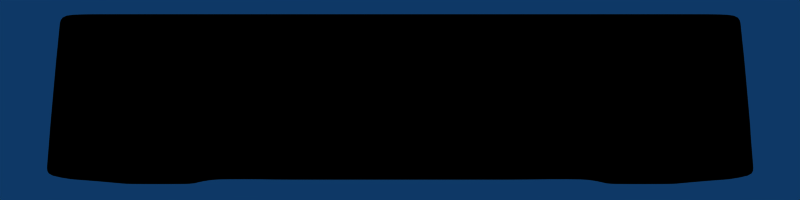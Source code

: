 # Source: board.blend  (saved by Blender 2.49.2; exported with 4.5.12 LTS)
import bpy
from mathutils import Matrix  # noqa: F401  (used for matrix-valued properties, if any)

bpy.ops.wm.read_factory_settings(use_empty=True)
scene = bpy.context.scene
scene.name = 'Scene'

# ---- collections
col_collection_1 = bpy.data.collections.new('Collection 1'); scene.collection.children.link(col_collection_1)

# ---- materials (node trees are filled in below, after node groups)
mat_material = bpy.data.materials.new('Material')
mat_material.alpha_threshold = 0.0
mat_material.diffuse_color = (0.0, 0.0, 0.0, 1.0)
mat_material.roughness = 0.5
mat_material.line_color = (0.0, 0.0, 0.0, 1.0)

# ---- material node trees

# ---- world
world_world = bpy.data.worlds.new('World'); scene.world = world_world
world_world.color = (0.05656, 0.2208, 0.4)
world_world.use_sun_shadow = False
world_world.sun_shadow_jitter_overblur = 0.0
world_world.cycles.sampling_method = 'MANUAL'
world_world.cycles.sample_map_resolution = 256

# ---- cameras
cam_camera_001 = bpy.data.cameras.new('Camera.001')
cam_camera_001.passepartout_alpha = 0.2
cam_camera_001.clip_end = 100.0
cam_camera_001.lens = 35.0
cam_camera_001.show_passepartout = False
cam_camera_001.show_safe_areas = True
cam_camera_001.dof.focus_distance = 0.0
cam_camera_001.dof.aperture_fstop = 128.0

# ---- lights
light_spot_001 = bpy.data.lights.new('Spot.001', 'AREA')
light_spot_001.transmission_factor = 0.0
light_spot_001.cutoff_distance = 30.0
light_spot_001.energy = 3.913
light_spot_001.shadow_buffer_clip_start = 1.001
light_spot_001.shadow_soft_size = 1.0
light_spot_001.shadow_maximum_resolution = 0.006
light_spot_001.use_absolute_resolution = True
light_spot_001.size = 1.0
light_spot_001.size_y = 1.0
light_spot_001.cycles.use_multiple_importance_sampling = False
light_spot = bpy.data.lights.new('Spot', 'SPOT')
light_spot.transmission_factor = 0.0
light_spot.cutoff_distance = 30.0
light_spot.energy = 139.6
light_spot.shadow_buffer_clip_start = 1.001
light_spot.shadow_soft_size = 1.0
light_spot.shadow_maximum_resolution = 0.006
light_spot.use_absolute_resolution = True
light_spot.spot_size = 1.309
light_spot.cycles.use_multiple_importance_sampling = False

# ---- meshes
me_cube = bpy.data.meshes.new('Cube')
me_cube.from_pydata([(1.0, -0.8534, -1.196), (-1.0, -0.8534, -1.196), (1.0, 0.8534, -1.196), (-1.0, 0.8534, -1.196), (1.0, 0.3534, -1.196), (1.0, -0.3534, -1.196), (0.5, 0.8534, -1.196), (-0.5, 0.8534, -1.196), (0.5, -0.8534, -1.196), (-0.5, -0.8534, -1.196), (-1.0, -0.3534, -1.196), (-1.0, 0.3534, -1.196), (-0.6614, 0.4675, -0.4462), (0.6614, 0.4675, -0.4462), (-0.6614, -0.4675, -0.4462), (0.6613, -0.4675, -0.4462), (0.6375, -0.3534, 4.495), (-0.6375, -0.3534, 4.495), (0.6375, 0.3534, 4.495), (-0.6375, 0.3534, 4.495), (-0.8625, 0.3534, 4.495), (-0.8625, -0.3534, 4.495), (-0.6375, -0.8534, 4.495), (0.6375, -0.8534, 4.495), (-0.6375, 0.8534, 4.495), (0.6375, 0.8534, 4.495), (0.8625, -0.3534, 4.495), (0.8625, 0.3534, 4.495), (-0.8625, 0.8534, 4.495), (0.8625, 0.8534, 4.495), (-0.8625, -0.8534, 4.495), (0.8625, -0.8534, 4.495), (0.6613, -0.4675, -2.252), (-0.6614, -0.4675, -2.252), (0.6614, 0.4675, -2.252), (-0.6614, 0.4675, -2.252), (-1.0, 0.3534, -4.069), (-1.0, -0.3534, -4.069), (-0.5, -0.8534, -4.069), (0.5, -0.8534, -4.069), (-0.5, 0.8534, -4.069), (0.5, 0.8534, -4.069), (1.0, -0.3534, -4.069), (1.0, 0.3534, -4.069), (-1.0, 0.8534, -4.069), (1.0, 0.8534, -4.069), (-1.0, -0.8534, -4.069), (1.0, -0.8534, -4.069), (1.0, 0.6034, -1.196), (1.0, -0.6034, -1.196), (0.75, 0.8534, -0.0447), (-0.75, 0.8534, -0.0447), (0.75, -0.8534, -0.0447), (-0.75, -0.8534, -0.0447), (-1.0, -0.6034, -1.196), (-1.0, 0.6034, -1.196), (-0.8307, 0.4104, -0.3648), (-0.5807, 0.6604, -0.7817), (0.5807, 0.6604, -0.7817), (0.8307, 0.4104, -0.3648), (-0.8307, -0.4104, -0.3648), (-0.5807, -0.6604, -0.7817), (0.8307, -0.4104, -0.3648), (0.5807, -0.6604, -0.7817), (0.5687, -0.8534, 0.9409), (0.6375, -0.6034, 4.495), (0.6494, -0.4104, 2.39), (0.75, -0.3534, 4.495), (0.9312, -0.3534, 0.9409), (-0.6494, -0.4104, 2.39), (-0.6375, -0.6034, 4.495), (-0.5688, -0.8534, 0.9409), (-0.9313, -0.3534, 0.9409), (-0.75, -0.3534, 4.495), (0.9313, 0.3534, 0.9409), (0.75, 0.3534, 4.495), (0.6494, 0.4104, 2.39), (0.6375, 0.6034, 4.495), (0.5688, 0.8534, 0.9409), (-0.5688, 0.8534, 0.9409), (-0.6375, 0.6034, 4.495), (-0.6494, 0.4104, 2.39), (-0.75, 0.3534, 4.495), (-0.9313, 0.3534, 0.9409), (-0.8625, 0.6034, 4.495), (-0.9313, 0.8534, 0.9409), (-0.9313, -0.8534, 0.9409), (-0.8625, -0.6034, 4.495), (-0.75, -0.8534, 4.495), (0.9312, -0.8534, 0.9409), (0.75, -0.8534, 4.495), (-0.75, 0.8534, 4.495), (0.75, 0.8534, 4.495), (0.9313, 0.8534, 0.9409), (0.8625, -0.6034, 4.495), (0.8625, 0.6034, 4.495), (1.788e-07, 0.8534, -1.196), (-5.96e-07, -0.8534, -1.196), (1.0, -2.384e-07, -1.196), (-1.0, 5.066e-07, -1.196), (-1.0, -0.3534, -2.633), (-1.0, 5.066e-07, -4.069), (-1.0, 0.3534, -2.633), (1.0, 0.3534, -2.633), (1.0, -2.086e-07, -4.069), (1.0, -0.3534, -2.633), (0.5, -0.8534, -2.633), (-5.96e-07, -0.8534, -4.069), (-0.5, -0.8534, -2.633), (-0.5, 0.8534, -2.633), (1.788e-07, 0.8534, -4.069), (0.5, 0.8534, -2.633), (-1.0, 0.8534, -2.633), (-1.0, 0.6034, -4.069), (-1.0, -0.6034, -4.069), (-1.0, -0.8534, -2.633), (-0.75, -0.8534, -4.069), (0.75, -0.8534, -4.069), (1.0, -0.8534, -2.633), (-0.75, 0.8534, -4.069), (1.0, 0.8534, -2.633), (0.75, 0.8534, -4.069), (1.0, -0.6034, -4.069), (1.0, 0.6034, -4.069), (-0.5807, 0.6604, -3.161), (-0.905, 0.4104, -4.258), (-0.905, -0.4104, -4.258), (-0.5807, -0.6604, -3.161), (5.96e-08, 0.4675, -2.252), (0.5807, 0.6604, -3.161), (0.9226, 0.4104, -4.258), (0.5807, -0.6604, -3.161), (-4.172e-07, -0.4675, -2.252), (0.9226, -0.4104, -4.258), (-0.6614, 3.576e-07, -2.252), (0.6614, -8.941e-08, -2.252), (0.6091, -0.6319, 2.189), (0.7903, -0.3819, 1.864), (-0.6091, -0.6319, 2.189), (-0.7903, -0.3819, 1.864), (0.7903, 0.3819, 1.864), (0.6091, 0.6319, 2.189), (-0.6091, 0.6319, 2.189), (-0.7903, 0.3819, 1.864), (-0.9313, 0.6034, 0.9409), (-0.9313, -0.6034, 0.9409), (-0.75, -0.8534, 2.582), (0.75, -0.8534, 2.582), (-0.75, 0.8534, 2.582), (0.75, 0.8534, 2.582), (0.9312, -0.6034, 0.9409), (0.9313, 0.6034, 0.9409), (-0.75, 0.6034, 4.495), (0.75, 0.6034, 4.495), (-0.75, -0.6034, 4.495), (0.75, -0.6034, 4.495), (-1.0, 5.066e-07, -2.633), (1.0, -2.235e-07, -2.633), (-5.96e-07, -0.8534, -2.633), (1.788e-07, 0.8534, -2.633), (-1.0, 0.6034, -2.633), (-1.0, -0.6034, -2.633), (-0.75, -0.8534, -2.62), (0.75, -0.8534, -2.62), (-0.75, 0.8534, -2.62), (0.75, 0.8534, -2.62), (1.0, -0.6034, -2.633), (1.0, 0.6034, -2.633), (-0.8606, 0.6319, -4.712), (-0.8606, -0.6319, -4.712), (1.192e-07, 0.6604, -3.161), (0.8782, 0.6319, -4.712), (-4.768e-07, -0.6604, -3.161), (0.7903, -0.6319, -3.615), (-1.788e-07, 1.341e-07, -2.252), (0.9226, -1.565e-07, -4.258), (-0.905, 4.098e-07, -4.258)], [], [(63, 8, 64, 136), (15, 63, 136, 66), (136, 64, 23, 65), (66, 136, 65, 16), (62, 15, 66, 137), (5, 62, 137, 68), (137, 66, 16, 67), (68, 137, 67, 26), (61, 14, 69, 138), (9, 61, 138, 71), (138, 69, 17, 70), (71, 138, 70, 22), (60, 10, 72, 139), (14, 60, 139, 69), (139, 72, 21, 73), (69, 139, 73, 17), (59, 4, 74, 140), (13, 59, 140, 76), (140, 74, 27, 75), (76, 140, 75, 18), (58, 13, 76, 141), (6, 58, 141, 78), (141, 76, 18, 77), (78, 141, 77, 25), (57, 7, 79, 142), (12, 57, 142, 81), (142, 79, 24, 80), (81, 142, 80, 19), (56, 12, 81, 143), (11, 56, 143, 83), (143, 81, 19, 82), (83, 143, 82, 20), (55, 11, 83, 144), (3, 55, 144, 85), (144, 83, 20, 84), (85, 144, 84, 28), (54, 1, 86, 145), (10, 54, 145, 72), (145, 86, 30, 87), (72, 145, 87, 21), (53, 9, 71, 146), (1, 53, 146, 86), (146, 71, 22, 88), (86, 146, 88, 30), (52, 0, 89, 147), (8, 52, 147, 64), (147, 89, 31, 90), (64, 147, 90, 23), (51, 3, 85, 148), (7, 51, 148, 79), (148, 85, 28, 91), (79, 148, 91, 24), (50, 6, 78, 149), (2, 50, 149, 93), (149, 78, 25, 92), (93, 149, 92, 29), (49, 5, 68, 150), (0, 49, 150, 89), (150, 68, 26, 94), (89, 150, 94, 31), (48, 2, 93, 151), (4, 48, 151, 74), (151, 93, 29, 95), (74, 151, 95, 27), (91, 28, 84, 152), (24, 91, 152, 80), (152, 84, 20, 82), (80, 152, 82, 19), (92, 25, 77, 153), (29, 92, 153, 95), (153, 77, 18, 75), (95, 153, 75, 27), (73, 21, 87, 154), (17, 73, 154, 70), (154, 87, 30, 88), (70, 154, 88, 22), (67, 16, 65, 155), (26, 67, 155, 94), (155, 65, 23, 90), (94, 155, 90, 31), (102, 36, 101, 156), (11, 102, 156, 99), (156, 101, 37, 100), (99, 156, 100, 10), (105, 42, 104, 157), (5, 105, 157, 98), (157, 104, 43, 103), (98, 157, 103, 4), (108, 38, 107, 158), (9, 108, 158, 97), (158, 107, 39, 106), (97, 158, 106, 8), (111, 41, 110, 159), (6, 111, 159, 96), (159, 110, 40, 109), (96, 159, 109, 7), (55, 3, 112, 160), (11, 55, 160, 102), (160, 112, 44, 113), (102, 160, 113, 36), (54, 10, 100, 161), (1, 54, 161, 115), (161, 100, 37, 114), (115, 161, 114, 46), (53, 1, 115, 162), (9, 53, 162, 108), (162, 115, 46, 116), (108, 162, 116, 38), (52, 8, 106, 163), (0, 52, 163, 118), (163, 106, 39, 117), (118, 163, 117, 47), (51, 7, 109, 164), (3, 51, 164, 112), (164, 109, 40, 119), (112, 164, 119, 44), (50, 2, 120, 165), (6, 50, 165, 111), (165, 120, 45, 121), (111, 165, 121, 41), (49, 0, 118, 166), (5, 49, 166, 105), (166, 118, 47, 122), (105, 166, 122, 42), (48, 4, 103, 167), (2, 48, 167, 120), (167, 103, 43, 123), (120, 167, 123, 45), (119, 40, 124, 168), (44, 119, 168, 113), (168, 124, 35, 125), (113, 168, 125, 36), (114, 37, 126, 169), (46, 114, 169, 116), (169, 126, 33, 127), (116, 169, 127, 38), (129, 34, 128, 170), (41, 129, 170, 110), (170, 128, 35, 124), (110, 170, 124, 40), (123, 43, 130, 171), (45, 123, 171, 121), (171, 130, 34, 129), (121, 171, 129, 41), (107, 38, 127, 172), (39, 107, 172, 131), (172, 127, 33, 132), (131, 172, 132, 32), (117, 39, 131, 173), (47, 117, 173, 122), (173, 131, 32, 133), (122, 173, 133, 42), (128, 34, 135, 174), (35, 128, 174, 134), (174, 135, 32, 132), (134, 174, 132, 33), (104, 42, 133, 175), (43, 104, 175, 130), (175, 133, 32, 135), (130, 175, 135, 34), (101, 36, 125, 176), (37, 101, 176, 126), (176, 125, 35, 134), (126, 176, 134, 33)])
me_cube.polygons.foreach_set('use_smooth', [True] * 164)
_k = {(2, 48): 0.36863, (4, 48): 0.36863, (0, 49): 0.36863, (5, 49): 0.36863, (2, 50): 0.36863, (6, 50): 0.36863, (3, 51): 0.36863, (7, 51): 0.36863, (0, 52): 0.36863, (8, 52): 0.36863, (1, 53): 0.36863, (9, 53): 0.36863, (1, 54): 0.36863, (10, 54): 0.36863, (3, 55): 0.36863, (11, 55): 0.36863, (11, 56): 0.36863, (12, 56): 0.36863, (7, 57): 0.36863, (12, 57): 0.36863, (6, 58): 0.36863, (13, 58): 0.36863, (4, 59): 0.36863, (13, 59): 0.36863, (10, 60): 0.36863, (14, 60): 0.36863, (9, 61): 0.36863, (14, 61): 0.36863, (5, 62): 0.36863, (15, 62): 0.36863, (8, 63): 0.36863, (15, 63): 0.36863, (8, 64): 0.36863, (23, 64): 0.36863, (16, 65): 0.36863, (23, 65): 0.36863, (15, 66): 0.36863, (16, 66): 0.36863, (16, 67): 0.36863, (26, 67): 0.36863, (5, 68): 0.36863, (26, 68): 0.36863, (14, 69): 0.36863, (17, 69): 0.36863, (17, 70): 0.36863, (22, 70): 0.36863, (9, 71): 0.36863, (22, 71): 0.36863, (10, 72): 0.36863, (21, 72): 0.36863, (17, 73): 0.36863, (21, 73): 0.36863, (4, 74): 0.36863, (27, 74): 0.36863, (18, 75): 0.36863, (27, 75): 0.36863, (13, 76): 0.36863, (18, 76): 0.36863, (18, 77): 0.36863, (25, 77): 0.36863, (6, 78): 0.36863, (25, 78): 0.36863, (7, 79): 0.36863, (24, 79): 0.36863, (19, 80): 0.36863, (24, 80): 0.36863, (12, 81): 0.36863, (19, 81): 0.36863, (19, 82): 0.36863, (20, 82): 0.36863, (11, 83): 0.36863, (20, 83): 0.36863, (20, 84): 0.36863, (28, 84): 0.36863, (3, 85): 0.36863, (28, 85): 0.36863, (1, 86): 0.36863, (30, 86): 0.36863, (21, 87): 0.36863, (30, 87): 0.36863, (22, 88): 0.36863, (30, 88): 0.36863, (0, 89): 0.36863, (31, 89): 0.36863, (23, 90): 0.36863, (31, 90): 0.36863, (24, 91): 0.36863, (28, 91): 0.36863, (25, 92): 0.36863, (29, 92): 0.36863, (2, 93): 0.36863, (29, 93): 0.36863, (26, 94): 0.36863, (31, 94): 0.36863, (27, 95): 0.36863, (29, 95): 0.36863, (6, 96): 0.36863, (7, 96): 0.36863, (8, 97): 0.36863, (9, 97): 0.36863, (4, 98): 0.36863, (5, 98): 0.36863, (10, 99): 0.36863, (11, 99): 0.36863, (10, 100): 0.36863, (37, 100): 0.36863, (36, 101): 0.36863, (37, 101): 0.36863, (11, 102): 0.36863, (36, 102): 0.36863, (4, 103): 0.36863, (43, 103): 0.36863, (42, 104): 0.36863, (43, 104): 0.36863, (5, 105): 0.36863, (42, 105): 0.36863, (8, 106): 0.36863, (39, 106): 0.36863, (38, 107): 0.36863, (39, 107): 0.36863, (9, 108): 0.36863, (38, 108): 0.36863, (7, 109): 0.36863, (40, 109): 0.36863, (40, 110): 0.36863, (41, 110): 0.36863, (6, 111): 0.36863, (41, 111): 0.36863, (3, 112): 0.36863, (44, 112): 0.36863, (36, 113): 0.36863, (44, 113): 0.36863, (37, 114): 0.36863, (46, 114): 0.36863, (1, 115): 0.36863, (46, 115): 0.36863, (38, 116): 0.36863, (46, 116): 0.36863, (39, 117): 0.36863, (47, 117): 0.36863, (0, 118): 0.36863, (47, 118): 0.36863, (40, 119): 0.36863, (44, 119): 0.36863, (2, 120): 0.36863, (45, 120): 0.36863, (41, 121): 0.36863, (45, 121): 0.36863, (42, 122): 0.36863, (47, 122): 0.36863, (43, 123): 0.36863, (45, 123): 0.36863, (35, 124): 0.36863, (40, 124): 0.36863, (35, 125): 0.36863, (36, 125): 0.36863, (33, 126): 0.36863, (37, 126): 0.36863, (33, 127): 0.36863, (38, 127): 0.36863, (34, 128): 0.36863, (35, 128): 0.36863, (34, 129): 0.36863, (41, 129): 0.36863, (34, 130): 0.36863, (43, 130): 0.36863, (32, 131): 0.36863, (39, 131): 0.36863, (32, 132): 0.36863, (33, 132): 0.36863, (32, 133): 0.36863, (42, 133): 0.36863, (33, 134): 0.36863, (35, 134): 0.36863, (32, 135): 0.36863, (34, 135): 0.36863, (125, 168): 1.0, (126, 169): 1.0, (130, 171): 1.0, (133, 175): 1.0, (130, 175): 1.0, (125, 176): 1.0, (126, 176): 1.0}
me_cube.attributes.new('crease_edge', 'FLOAT', 'EDGE').data.foreach_set('value', [_k.get((min(e.vertices), max(e.vertices)), 0.0) for e in me_cube.edges])
_uv = me_cube.uv_layers.new(name='UVTex')
_uv.uv.foreach_set('vector', [0.7903, 0.1131, 0.75, 2.324e-07, 0.7844, 2.324e-07, 0.8045, 0.1298, 0.8307, 0.2261, 0.7903, 0.1131, 0.8045, 0.1298, 0.8247, 0.2595, 0.8045, 0.1298, 0.7844, 2.324e-07, 0.8187, 1.86e-07, 0.8187, 0.1465, 0.8247, 0.2595, 0.8045, 0.1298, 0.8187, 0.1465, 0.8187, 0.2929, 0.9153, 0.2595, 0.8307, 0.2261, 0.8247, 0.2595, 0.8952, 0.2762, 1.0, 0.2929, 0.9153, 0.2595, 0.8952, 0.2762, 0.9656, 0.2929, 0.8952, 0.2762, 0.8247, 0.2595, 0.8187, 0.2929, 0.875, 0.2929, 0.9656, 0.2929, 0.8952, 0.2762, 0.875, 0.2929, 0.9312, 0.2929, 0.2097, 0.1131, 0.1693, 0.2261, 0.1753, 0.2595, 0.1955, 0.1298, 0.25, 6.044e-07, 0.2097, 0.1131, 0.1955, 0.1298, 0.2156, 6.044e-07, 0.1955, 0.1298, 0.1753, 0.2595, 0.1813, 0.2929, 0.1813, 0.1465, 0.2156, 6.044e-07, 0.1955, 0.1298, 0.1813, 0.1465, 0.1812, 5.579e-07, 0.08466, 0.2595, 1.277e-07, 0.2929, 0.03438, 0.2929, 0.1048, 0.2762, 0.1693, 0.2261, 0.08466, 0.2595, 0.1048, 0.2762, 0.1753, 0.2595, 0.1048, 0.2762, 0.03438, 0.2929, 0.06875, 0.2929, 0.125, 0.2929, 0.1753, 0.2595, 0.1048, 0.2762, 0.125, 0.2929, 0.1813, 0.2929, 0.9153, 0.7405, 1.0, 0.7071, 0.9656, 0.7071, 0.8952, 0.7238, 0.8307, 0.7739, 0.9153, 0.7405, 0.8952, 0.7238, 0.8247, 0.7405, 0.8952, 0.7238, 0.9656, 0.7071, 0.9312, 0.7071, 0.875, 0.7071, 0.8247, 0.7405, 0.8952, 0.7238, 0.875, 0.7071, 0.8187, 0.7071, 0.7903, 0.8869, 0.8307, 0.7739, 0.8247, 0.7405, 0.8045, 0.8702, 0.75, 1.0, 0.7903, 0.8869, 0.8045, 0.8702, 0.7844, 1.0, 0.8045, 0.8702, 0.8247, 0.7405, 0.8187, 0.7071, 0.8187, 0.8535, 0.7844, 1.0, 0.8045, 0.8702, 0.8187, 0.8535, 0.8187, 1.0, 0.2097, 0.8869, 0.25, 1.0, 0.2156, 1.0, 0.1955, 0.8702, 0.1693, 0.7739, 0.2097, 0.8869, 0.1955, 0.8702, 0.1753, 0.7405, 0.1955, 0.8702, 0.2156, 1.0, 0.1813, 1.0, 0.1813, 0.8535, 0.1753, 0.7405, 0.1955, 0.8702, 0.1813, 0.8535, 0.1813, 0.7071, 0.08466, 0.7405, 0.1693, 0.7739, 0.1753, 0.7405, 0.1048, 0.7238, 2.553e-07, 0.7071, 0.08466, 0.7405, 0.1048, 0.7238, 0.03438, 0.7071, 0.1048, 0.7238, 0.1753, 0.7405, 0.1813, 0.7071, 0.125, 0.7071, 0.03438, 0.7071, 0.1048, 0.7238, 0.125, 0.7071, 0.06875, 0.7071, 2.553e-07, 0.8535, 2.553e-07, 0.7071, 0.03438, 0.7071, 0.03438, 0.8535, 2.553e-07, 1.0, 2.553e-07, 0.8535, 0.03438, 0.8535, 0.03438, 1.0, 0.03438, 0.8535, 0.03438, 0.7071, 0.06875, 0.7071, 0.06875, 0.8535, 0.03438, 1.0, 0.03438, 0.8535, 0.06875, 0.8535, 0.06875, 1.0, 8.51e-08, 0.1465, 0.0, 7.903e-07, 0.03438, 7.903e-07, 0.03438, 0.1465, 1.277e-07, 0.2929, 8.51e-08, 0.1465, 0.03438, 0.1465, 0.03438, 0.2929, 0.03438, 0.1465, 0.03438, 7.903e-07, 0.06875, 7.438e-07, 0.06875, 0.1465, 0.03438, 0.2929, 0.03438, 0.1465, 0.06875, 0.1465, 0.06875, 0.2929, 0.125, 7.438e-07, 0.25, 6.044e-07, 0.2156, 6.044e-07, 0.125, 6.973e-07, 0.0, 7.903e-07, 0.125, 7.438e-07, 0.125, 6.973e-07, 0.03438, 7.903e-07, 0.125, 6.973e-07, 0.2156, 6.044e-07, 0.1812, 5.579e-07, 0.125, 6.509e-07, 0.03438, 7.903e-07, 0.125, 6.973e-07, 0.125, 6.509e-07, 0.06875, 7.438e-07, 0.875, 1.395e-07, 1.0, 4.649e-08, 0.9656, 4.649e-08, 0.875, 9.298e-08, 0.75, 2.324e-07, 0.875, 1.395e-07, 0.875, 9.298e-08, 0.7844, 2.324e-07, 0.875, 9.298e-08, 0.9656, 4.649e-08, 0.9312, 0.0, 0.875, 4.649e-08, 0.7844, 2.324e-07, 0.875, 9.298e-08, 0.875, 4.649e-08, 0.8187, 1.86e-07, 0.125, 1.0, 2.553e-07, 1.0, 0.03438, 1.0, 0.125, 1.0, 0.25, 1.0, 0.125, 1.0, 0.125, 1.0, 0.2156, 1.0, 0.125, 1.0, 0.03438, 1.0, 0.06875, 1.0, 0.125, 1.0, 0.2156, 1.0, 0.125, 1.0, 0.125, 1.0, 0.1813, 1.0, 0.875, 1.0, 0.75, 1.0, 0.7844, 1.0, 0.875, 1.0, 1.0, 1.0, 0.875, 1.0, 0.875, 1.0, 0.9656, 1.0, 0.875, 1.0, 0.7844, 1.0, 0.8187, 1.0, 0.875, 1.0, 0.9656, 1.0, 0.875, 1.0, 0.875, 1.0, 0.9312, 1.0, 1.0, 0.1465, 1.0, 0.2929, 0.9656, 0.2929, 0.9656, 0.1465, 1.0, 4.649e-08, 1.0, 0.1465, 0.9656, 0.1465, 0.9656, 4.649e-08, 0.9656, 0.1465, 0.9656, 0.2929, 0.9312, 0.2929, 0.9312, 0.1465, 0.9656, 4.649e-08, 0.9656, 0.1465, 0.9312, 0.1465, 0.9312, 0.0, 1.0, 0.8535, 1.0, 1.0, 0.9656, 1.0, 0.9656, 0.8535, 1.0, 0.7071, 1.0, 0.8535, 0.9656, 0.8535, 0.9656, 0.7071, 0.9656, 0.8535, 0.9656, 1.0, 0.9312, 1.0, 0.9312, 0.8535, 0.9656, 0.7071, 0.9656, 0.8535, 0.9312, 0.8535, 0.9312, 0.7071, 0.125, 1.0, 0.06875, 1.0, 0.06875, 0.8535, 0.125, 0.8535, 0.1813, 1.0, 0.125, 1.0, 0.125, 0.8535, 0.1813, 0.8535, 0.125, 0.8535, 0.06875, 0.8535, 0.06875, 0.7071, 0.125, 0.7071, 0.1813, 0.8535, 0.125, 0.8535, 0.125, 0.7071, 0.1813, 0.7071, 0.875, 1.0, 0.8187, 1.0, 0.8187, 0.8535, 0.875, 0.8535, 0.9312, 1.0, 0.875, 1.0, 0.875, 0.8535, 0.9312, 0.8535, 0.875, 0.8535, 0.8187, 0.8535, 0.8187, 0.7071, 0.875, 0.7071, 0.9312, 0.8535, 0.875, 0.8535, 0.875, 0.7071, 0.9312, 0.7071, 0.125, 0.2929, 0.06875, 0.2929, 0.06875, 0.1465, 0.125, 0.1465, 0.1813, 0.2929, 0.125, 0.2929, 0.125, 0.1465, 0.1813, 0.1465, 0.125, 0.1465, 0.06875, 0.1465, 0.06875, 7.438e-07, 0.125, 6.509e-07, 0.1813, 0.1465, 0.125, 0.1465, 0.125, 6.509e-07, 0.1812, 5.579e-07, 0.875, 0.2929, 0.8187, 0.2929, 0.8187, 0.1465, 0.875, 0.1465, 0.9312, 0.2929, 0.875, 0.2929, 0.875, 0.1465, 0.9312, 0.1465, 0.875, 0.1465, 0.8187, 0.1465, 0.8187, 1.86e-07, 0.875, 4.649e-08, 0.9312, 0.1465, 0.875, 0.1465, 0.875, 4.649e-08, 0.9312, 0.0, 2.553e-07, 0.7071, 2.553e-07, 0.7071, 2.128e-07, 0.5, 2.128e-07, 0.5, 2.553e-07, 0.7071, 2.553e-07, 0.7071, 2.128e-07, 0.5, 2.128e-07, 0.5, 2.128e-07, 0.5, 2.128e-07, 0.5, 1.277e-07, 0.2929, 1.277e-07, 0.2929, 2.128e-07, 0.5, 2.128e-07, 0.5, 1.277e-07, 0.2929, 1.277e-07, 0.2929, 1.0, 0.2929, 1.0, 0.2929, 1.0, 0.5, 1.0, 0.5, 1.0, 0.2929, 1.0, 0.2929, 1.0, 0.5, 1.0, 0.5, 1.0, 0.5, 1.0, 0.5, 1.0, 0.7071, 1.0, 0.7071, 1.0, 0.5, 1.0, 0.5, 1.0, 0.7071, 1.0, 0.7071, 0.25, 6.044e-07, 0.25, 6.044e-07, 0.5, 4.184e-07, 0.5, 4.184e-07, 0.25, 6.044e-07, 0.25, 6.044e-07, 0.5, 4.184e-07, 0.5, 4.184e-07, 0.5, 4.184e-07, 0.5, 4.184e-07, 0.75, 2.324e-07, 0.75, 2.324e-07, 0.5, 4.184e-07, 0.5, 4.184e-07, 0.75, 2.324e-07, 0.75, 2.324e-07, 0.75, 1.0, 0.75, 1.0, 0.5, 1.0, 0.5, 1.0, 0.75, 1.0, 0.75, 1.0, 0.5, 1.0, 0.5, 1.0, 0.5, 1.0, 0.5, 1.0, 0.25, 1.0, 0.25, 1.0, 0.5, 1.0, 0.5, 1.0, 0.25, 1.0, 0.25, 1.0, 2.553e-07, 0.8535, 2.553e-07, 1.0, 2.553e-07, 1.0, 2.553e-07, 0.8535, 2.553e-07, 0.7071, 2.553e-07, 0.8535, 2.553e-07, 0.8535, 2.553e-07, 0.7071, 2.553e-07, 0.8535, 2.553e-07, 1.0, 2.553e-07, 1.0, 2.553e-07, 0.8535, 2.553e-07, 0.7071, 2.553e-07, 0.8535, 2.553e-07, 0.8535, 2.553e-07, 0.7071, 8.51e-08, 0.1465, 1.277e-07, 0.2929, 1.277e-07, 0.2929, 8.51e-08, 0.1465, 0.0, 7.903e-07, 8.51e-08, 0.1465, 8.51e-08, 0.1465, 0.0, 7.903e-07, 8.51e-08, 0.1465, 1.277e-07, 0.2929, 1.277e-07, 0.2929, 8.51e-08, 0.1465, 0.0, 7.903e-07, 8.51e-08, 0.1465, 8.51e-08, 0.1465, 0.0, 7.903e-07, 0.125, 7.438e-07, 0.0, 7.903e-07, 0.0, 7.903e-07, 0.125, 7.438e-07, 0.25, 6.044e-07, 0.125, 7.438e-07, 0.125, 7.438e-07, 0.25, 6.044e-07, 0.125, 7.438e-07, 0.0, 7.903e-07, 0.0, 7.903e-07, 0.125, 7.438e-07, 0.25, 6.044e-07, 0.125, 7.438e-07, 0.125, 7.438e-07, 0.25, 6.044e-07, 0.875, 1.395e-07, 0.75, 2.324e-07, 0.75, 2.324e-07, 0.875, 1.395e-07, 1.0, 4.649e-08, 0.875, 1.395e-07, 0.875, 1.395e-07, 1.0, 4.649e-08, 0.875, 1.395e-07, 0.75, 2.324e-07, 0.75, 2.324e-07, 0.875, 1.395e-07, 1.0, 4.649e-08, 0.875, 1.395e-07, 0.875, 1.395e-07, 1.0, 4.649e-08, 0.125, 1.0, 0.25, 1.0, 0.25, 1.0, 0.125, 1.0, 2.553e-07, 1.0, 0.125, 1.0, 0.125, 1.0, 2.553e-07, 1.0, 0.125, 1.0, 0.25, 1.0, 0.25, 1.0, 0.125, 1.0, 2.553e-07, 1.0, 0.125, 1.0, 0.125, 1.0, 2.553e-07, 1.0, 0.875, 1.0, 1.0, 1.0, 1.0, 1.0, 0.875, 1.0, 0.75, 1.0, 0.875, 1.0, 0.875, 1.0, 0.75, 1.0, 0.875, 1.0, 1.0, 1.0, 1.0, 1.0, 0.875, 1.0, 0.75, 1.0, 0.875, 1.0, 0.875, 1.0, 0.75, 1.0, 1.0, 0.1465, 1.0, 4.649e-08, 1.0, 4.649e-08, 1.0, 0.1465, 1.0, 0.2929, 1.0, 0.1465, 1.0, 0.1465, 1.0, 0.2929, 1.0, 0.1465, 1.0, 4.649e-08, 1.0, 4.649e-08, 1.0, 0.1465, 1.0, 0.2929, 1.0, 0.1465, 1.0, 0.1465, 1.0, 0.2929, 1.0, 0.8535, 1.0, 0.7071, 1.0, 0.7071, 1.0, 0.8535, 1.0, 1.0, 1.0, 0.8535, 1.0, 0.8535, 1.0, 1.0, 1.0, 0.8535, 1.0, 0.7071, 1.0, 0.7071, 1.0, 0.8535, 1.0, 1.0, 1.0, 0.8535, 1.0, 0.8535, 1.0, 1.0, 0.125, 1.0, 0.25, 1.0, 0.2097, 0.8869, 0.06969, 0.8702, 2.553e-07, 1.0, 0.125, 1.0, 0.06969, 0.8702, 2.553e-07, 0.8535, 0.06969, 0.8702, 0.2097, 0.8869, 0.1693, 0.7739, 0.0475, 0.7405, 2.553e-07, 0.8535, 0.06969, 0.8702, 0.0475, 0.7405, 2.553e-07, 0.7071, 8.51e-08, 0.1465, 1.277e-07, 0.2929, 0.0475, 0.2595, 0.06968, 0.1298, 0.0, 7.903e-07, 8.51e-08, 0.1465, 0.06968, 0.1298, 0.125, 7.438e-07, 0.06968, 0.1298, 0.0475, 0.2595, 0.1693, 0.2261, 0.2097, 0.1131, 0.125, 7.438e-07, 0.06968, 0.1298, 0.2097, 0.1131, 0.25, 6.044e-07, 0.7903, 0.8869, 0.8307, 0.7739, 0.5, 0.7739, 0.5, 0.8869, 0.75, 1.0, 0.7903, 0.8869, 0.5, 0.8869, 0.5, 1.0, 0.5, 0.8869, 0.5, 0.7739, 0.1693, 0.7739, 0.2097, 0.8869, 0.5, 1.0, 0.5, 0.8869, 0.2097, 0.8869, 0.25, 1.0, 1.0, 0.8535, 1.0, 0.7071, 0.9613, 0.7405, 0.9391, 0.8702, 1.0, 1.0, 1.0, 0.8535, 0.9391, 0.8702, 0.875, 1.0, 0.9391, 0.8702, 0.9613, 0.7405, 0.8307, 0.7739, 0.7903, 0.8869, 0.875, 1.0, 0.9391, 0.8702, 0.7903, 0.8869, 0.75, 1.0, 0.5, 4.184e-07, 0.25, 6.044e-07, 0.2097, 0.1131, 0.5, 0.1131, 0.75, 2.324e-07, 0.5, 4.184e-07, 0.5, 0.1131, 0.7903, 0.1131, 0.5, 0.1131, 0.2097, 0.1131, 0.1693, 0.2261, 0.5, 0.2261, 0.7903, 0.1131, 0.5, 0.1131, 0.5, 0.2261, 0.8307, 0.2261, 0.875, 1.395e-07, 0.75, 2.324e-07, 0.7903, 0.1131, 0.8952, 0.1298, 1.0, 4.649e-08, 0.875, 1.395e-07, 0.8952, 0.1298, 1.0, 0.1465, 0.8952, 0.1298, 0.7903, 0.1131, 0.8307, 0.2261, 0.9613, 0.2595, 1.0, 0.1465, 0.8952, 0.1298, 0.9613, 0.2595, 1.0, 0.2929, 0.5, 0.7739, 0.8307, 0.7739, 0.8307, 0.5, 0.5, 0.5, 0.1693, 0.7739, 0.5, 0.7739, 0.5, 0.5, 0.1693, 0.5, 0.5, 0.5, 0.8307, 0.5, 0.8307, 0.2261, 0.5, 0.2261, 0.1693, 0.5, 0.5, 0.5, 0.5, 0.2261, 0.1693, 0.2261, 1.0, 0.5, 1.0, 0.2929, 0.9613, 0.2595, 0.9613, 0.5, 1.0, 0.7071, 1.0, 0.5, 0.9613, 0.5, 0.9613, 0.7405, 0.9613, 0.5, 0.9613, 0.2595, 0.8307, 0.2261, 0.8307, 0.5, 0.9613, 0.7405, 0.9613, 0.5, 0.8307, 0.5, 0.8307, 0.7739, 2.128e-07, 0.5, 2.553e-07, 0.7071, 0.0475, 0.7405, 0.0475, 0.5, 1.277e-07, 0.2929, 2.128e-07, 0.5, 0.0475, 0.5, 0.0475, 0.2595, 0.0475, 0.5, 0.0475, 0.7405, 0.1693, 0.7739, 0.1693, 0.5, 0.0475, 0.2595, 0.0475, 0.5, 0.1693, 0.5, 0.1693, 0.2261])
me_cube.materials.append(mat_material)
me_cube.use_remesh_preserve_volume = False
me_cube.use_remesh_preserve_attributes = False
me_cube.use_mirror_vertex_groups = False
me_cube.update()

# ---- objects
ob_lamp_001 = bpy.data.objects.new('Lamp.001', light_spot_001)
ob_camera = bpy.data.objects.new('Camera', cam_camera_001)
ob_cube = bpy.data.objects.new('Cube', me_cube)
ob_lamp = bpy.data.objects.new('Lamp', light_spot)

# ---- transforms, parenting, visibility, modifiers, constraints
ob_lamp_001.location = (3.782, 1.591, 1.673)
ob_lamp_001.rotation_euler = (0.8985, 0.8158, 2.204)
ob_lamp_001.scale = (0.1487, 0.1487, 0.1487)
ob_lamp_001.lock_rotations_4d = False
ob_lamp_001.empty_display_type = 'ARROWS'
ob_lamp_001.color = (0.0, 0.0, 0.0, 0.0)
ob_lamp_001.lineart.crease_threshold = 0.0
ob_camera.location = (0.01576, -0.393, 5.117)
ob_camera.rotation_euler = (0.07832, -0.0, 0.0)
ob_camera.lock_rotations_4d = False
ob_camera.empty_display_type = 'ARROWS'
ob_camera.lineart.crease_threshold = 0.0
ob_cube.location = (0.01697, 0.0, 0.0)
ob_cube.rotation_euler = (-0.1191, -0.0, 0.0)
ob_cube.scale = (2.186, 0.6132, -0.06405)
ob_cube.lock_rotations_4d = False
ob_cube.empty_display_type = 'ARROWS'
ob_cube.color = (0.0, 0.0, 0.0, 1.0)
ob_cube.lineart.crease_threshold = 0.0
_m = ob_cube.modifiers.new('Subsurf', 'SUBSURF')
_m.uv_smooth = 'PRESERVE_CORNERS'
_m.levels = 4
_m.render_levels = 3
_m.show_only_control_edges = False
ob_lamp.location = (-0.005265, -3.796, 5.596)
ob_lamp.rotation_euler = (-0.4058, -0.4369, 2.091)
ob_lamp.scale = (0.5374, 0.5374, 0.5374)
ob_lamp.lock_rotations_4d = False
ob_lamp.empty_display_type = 'ARROWS'
ob_lamp.color = (0.0, 0.0, 0.0, 0.0)
ob_lamp.lineart.crease_threshold = 0.0

# ---- collection membership
col_collection_1.objects.link(ob_lamp_001)
col_collection_1.objects.link(ob_camera)
col_collection_1.objects.link(ob_cube)
col_collection_1.objects.link(ob_lamp)

# ---- scene / render settings (as saved in the file)
scene.camera = ob_camera
scene.frame_start = 1; scene.frame_end = 1; scene.frame_set(1)
scene.render.engine = 'BLENDER_EEVEE_NEXT'
scene.render.image_settings.compression = 90
scene.render.resolution_x = 960
scene.render.resolution_y = 240
scene.render.pixel_aspect_x = 100.0
scene.render.pixel_aspect_y = 100.0
scene.render.fps = 25
scene.render.dither_intensity = 0.0
scene.render.use_compositing = False
scene.render.use_sequencer = False
scene.render.bake_margin = 2
scene.render.bake_bias = 0.0
scene.render.use_stamp_time = False
scene.render.use_stamp_date = False
scene.render.use_stamp_frame = False
scene.render.use_stamp_camera = False
scene.render.use_stamp_scene = False
scene.render.use_stamp_filename = False
scene.render.use_stamp_render_time = False
scene.render.stamp_font_size = 0
scene.cycles.use_denoising = False
scene.cycles.samples = 10
scene.cycles.sampling_pattern = 'TABULATED_SOBOL'
scene.cycles.light_sampling_threshold = 0.0
scene.cycles.use_adaptive_sampling = False
scene.cycles.use_light_tree = False
scene.cycles.blur_glossy = 0.0
scene.cycles.volume_bounces = 1
scene.cycles.pixel_filter_type = 'GAUSSIAN'
scene.cycles.sample_clamp_indirect = 0.0
scene.view_settings.view_transform = 'Raw'
bpy.context.view_layer.update()
